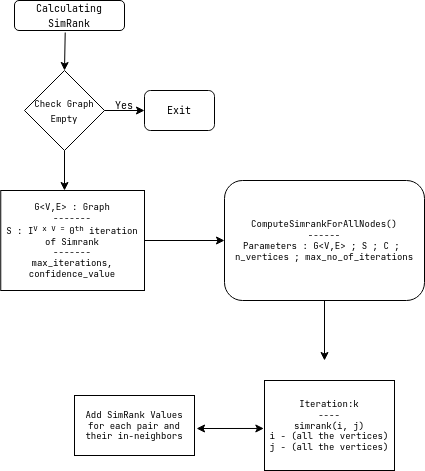

The diagram above was exported from draw.io. Its source (the exported page's mxGraphModel, read from the mxfile embedded in the PNG):
<mxGraphModel dx="1185" dy="630" grid="1" gridSize="10" guides="1" tooltips="1" connect="1" arrows="1" fold="1" page="1" pageScale="1" pageWidth="827" pageHeight="1169" math="0" shadow="0">
  <root>
    <mxCell id="WIyWlLk6GJQsqaUBKTNV-0" />
    <mxCell id="WIyWlLk6GJQsqaUBKTNV-1" parent="WIyWlLk6GJQsqaUBKTNV-0" />
    <mxCell id="EsTqc7Jnm4zCh-MNKU1x-3" value="&lt;font style=&quot;font-size: 10px&quot;&gt;Calculating SimRank&lt;/font&gt;" style="rounded=1;whiteSpace=wrap;html=1;fontFamily=JetBrains Mono;fontSource=https%3A%2F%2Ffonts.googleapis.com%2Fcss%3Ffamily%3DJetBrains%2BMono;" vertex="1" parent="WIyWlLk6GJQsqaUBKTNV-1">
      <mxGeometry x="150" y="110" width="110" height="30" as="geometry" />
    </mxCell>
    <mxCell id="EsTqc7Jnm4zCh-MNKU1x-4" value="" style="endArrow=classic;html=1;rounded=0;fontFamily=JetBrains Mono;fontSource=https%3A%2F%2Ffonts.googleapis.com%2Fcss%3Ffamily%3DJetBrains%2BMono;exitX=0.461;exitY=1.067;exitDx=0;exitDy=0;exitPerimeter=0;entryX=0.5;entryY=0;entryDx=0;entryDy=0;" edge="1" parent="WIyWlLk6GJQsqaUBKTNV-1" source="EsTqc7Jnm4zCh-MNKU1x-3" target="EsTqc7Jnm4zCh-MNKU1x-5">
      <mxGeometry width="50" height="50" relative="1" as="geometry">
        <mxPoint x="310" y="260" as="sourcePoint" />
        <mxPoint x="202" y="210" as="targetPoint" />
      </mxGeometry>
    </mxCell>
    <mxCell id="EsTqc7Jnm4zCh-MNKU1x-5" value="&lt;font style=&quot;font-size: 9px&quot;&gt;Check Graph Empty&lt;br&gt;&lt;/font&gt;" style="rhombus;whiteSpace=wrap;html=1;fontFamily=JetBrains Mono;fontSource=https%3A%2F%2Ffonts.googleapis.com%2Fcss%3Ffamily%3DJetBrains%2BMono;" vertex="1" parent="WIyWlLk6GJQsqaUBKTNV-1">
      <mxGeometry x="160" y="180" width="80" height="80" as="geometry" />
    </mxCell>
    <mxCell id="EsTqc7Jnm4zCh-MNKU1x-6" value="" style="endArrow=classic;html=1;rounded=0;fontFamily=JetBrains Mono;fontSource=https%3A%2F%2Ffonts.googleapis.com%2Fcss%3Ffamily%3DJetBrains%2BMono;fontSize=10;exitX=1;exitY=0.5;exitDx=0;exitDy=0;" edge="1" parent="WIyWlLk6GJQsqaUBKTNV-1" source="EsTqc7Jnm4zCh-MNKU1x-5">
      <mxGeometry width="50" height="50" relative="1" as="geometry">
        <mxPoint x="310" y="250" as="sourcePoint" />
        <mxPoint x="280" y="220" as="targetPoint" />
      </mxGeometry>
    </mxCell>
    <mxCell id="EsTqc7Jnm4zCh-MNKU1x-7" value="Yes " style="text;html=1;strokeColor=none;fillColor=none;align=center;verticalAlign=middle;whiteSpace=wrap;rounded=0;fontFamily=JetBrains Mono;fontSource=https%3A%2F%2Ffonts.googleapis.com%2Fcss%3Ffamily%3DJetBrains%2BMono;fontSize=10;" vertex="1" parent="WIyWlLk6GJQsqaUBKTNV-1">
      <mxGeometry x="230" y="200" width="60" height="30" as="geometry" />
    </mxCell>
    <mxCell id="EsTqc7Jnm4zCh-MNKU1x-8" value="Exit" style="rounded=1;whiteSpace=wrap;html=1;fontFamily=JetBrains Mono;fontSource=https%3A%2F%2Ffonts.googleapis.com%2Fcss%3Ffamily%3DJetBrains%2BMono;fontSize=10;" vertex="1" parent="WIyWlLk6GJQsqaUBKTNV-1">
      <mxGeometry x="280" y="200" width="70" height="40" as="geometry" />
    </mxCell>
    <mxCell id="EsTqc7Jnm4zCh-MNKU1x-9" value="" style="endArrow=classic;html=1;rounded=0;fontFamily=JetBrains Mono;fontSource=https%3A%2F%2Ffonts.googleapis.com%2Fcss%3Ffamily%3DJetBrains%2BMono;fontSize=10;exitX=0.5;exitY=1;exitDx=0;exitDy=0;" edge="1" parent="WIyWlLk6GJQsqaUBKTNV-1" source="EsTqc7Jnm4zCh-MNKU1x-5">
      <mxGeometry width="50" height="50" relative="1" as="geometry">
        <mxPoint x="310" y="320" as="sourcePoint" />
        <mxPoint x="200" y="300" as="targetPoint" />
      </mxGeometry>
    </mxCell>
    <mxCell id="EsTqc7Jnm4zCh-MNKU1x-10" value="&lt;div style=&quot;font-size: 9px&quot;&gt;&lt;font style=&quot;font-size: 9px&quot;&gt;G&amp;lt;V,E&amp;gt; : Graph&lt;br&gt;&lt;/font&gt;&lt;/div&gt;&lt;div style=&quot;font-size: 9px&quot;&gt;&lt;font style=&quot;font-size: 9px&quot;&gt;-------&lt;br&gt;&lt;/font&gt;&lt;/div&gt;&lt;div style=&quot;font-size: 9px&quot;&gt;&lt;font style=&quot;font-size: 9px&quot;&gt;S : I&lt;sup&gt;V x V = &lt;/sup&gt;0&lt;sup&gt;th&lt;/sup&gt; iteration of Simrank&lt;/font&gt;&lt;/div&gt;&lt;div style=&quot;font-size: 9px&quot;&gt;&lt;font style=&quot;font-size: 9px&quot;&gt;-------&lt;br&gt;&lt;/font&gt;&lt;/div&gt;&lt;div style=&quot;font-size: 9px&quot;&gt;&lt;font style=&quot;font-size: 9px&quot;&gt;max_iterations, confidence_value&lt;br&gt;&lt;/font&gt;&lt;/div&gt;" style="rounded=0;whiteSpace=wrap;html=1;fontFamily=JetBrains Mono;fontSource=https%3A%2F%2Ffonts.googleapis.com%2Fcss%3Ffamily%3DJetBrains%2BMono;fontSize=10;" vertex="1" parent="WIyWlLk6GJQsqaUBKTNV-1">
      <mxGeometry x="136.25" y="300" width="143.75" height="100" as="geometry" />
    </mxCell>
    <mxCell id="EsTqc7Jnm4zCh-MNKU1x-11" value="" style="endArrow=classic;html=1;rounded=0;fontFamily=JetBrains Mono;fontSource=https%3A%2F%2Ffonts.googleapis.com%2Fcss%3Ffamily%3DJetBrains%2BMono;fontSize=9;exitX=1;exitY=0.5;exitDx=0;exitDy=0;" edge="1" parent="WIyWlLk6GJQsqaUBKTNV-1" source="EsTqc7Jnm4zCh-MNKU1x-10">
      <mxGeometry width="50" height="50" relative="1" as="geometry">
        <mxPoint x="310" y="320" as="sourcePoint" />
        <mxPoint x="360" y="350" as="targetPoint" />
      </mxGeometry>
    </mxCell>
    <mxCell id="EsTqc7Jnm4zCh-MNKU1x-12" value="&lt;div&gt;ComputeSimrankForAllNodes() &lt;br&gt;&lt;/div&gt;&lt;div&gt;------&lt;/div&gt;&lt;div&gt;Parameters : G&amp;lt;V,E&amp;gt; ; S ; C ;&amp;nbsp; n_vertices ; max_no_of_iterations&lt;br&gt;&lt;/div&gt;" style="rounded=1;whiteSpace=wrap;html=1;fontFamily=JetBrains Mono;fontSource=https%3A%2F%2Ffonts.googleapis.com%2Fcss%3Ffamily%3DJetBrains%2BMono;fontSize=9;" vertex="1" parent="WIyWlLk6GJQsqaUBKTNV-1">
      <mxGeometry x="360" y="290" width="200" height="120" as="geometry" />
    </mxCell>
    <mxCell id="EsTqc7Jnm4zCh-MNKU1x-14" value="" style="endArrow=classic;html=1;rounded=0;fontFamily=JetBrains Mono;fontSource=https%3A%2F%2Ffonts.googleapis.com%2Fcss%3Ffamily%3DJetBrains%2BMono;fontSize=9;exitX=0.5;exitY=1;exitDx=0;exitDy=0;" edge="1" parent="WIyWlLk6GJQsqaUBKTNV-1" source="EsTqc7Jnm4zCh-MNKU1x-12">
      <mxGeometry width="50" height="50" relative="1" as="geometry">
        <mxPoint x="310" y="550" as="sourcePoint" />
        <mxPoint x="460" y="470" as="targetPoint" />
      </mxGeometry>
    </mxCell>
    <mxCell id="EsTqc7Jnm4zCh-MNKU1x-15" value="&lt;div&gt;Iteration:k&lt;/div&gt;&lt;div&gt;----&lt;/div&gt;&lt;div&gt;simrank(i, j)&lt;/div&gt;&lt;div&gt;i - (all the vertices)&lt;/div&gt;&lt;div&gt;j - (all the vertices)&lt;br&gt;&lt;/div&gt;" style="rounded=0;whiteSpace=wrap;html=1;fontFamily=JetBrains Mono;fontSource=https%3A%2F%2Ffonts.googleapis.com%2Fcss%3Ffamily%3DJetBrains%2BMono;fontSize=9;" vertex="1" parent="WIyWlLk6GJQsqaUBKTNV-1">
      <mxGeometry x="400" y="490" width="130" height="90" as="geometry" />
    </mxCell>
    <mxCell id="EsTqc7Jnm4zCh-MNKU1x-16" value="Add SimRank Values for each pair and their in-neighbors" style="rounded=0;whiteSpace=wrap;html=1;fontFamily=JetBrains Mono;fontSource=https%3A%2F%2Ffonts.googleapis.com%2Fcss%3Ffamily%3DJetBrains%2BMono;fontSize=9;" vertex="1" parent="WIyWlLk6GJQsqaUBKTNV-1">
      <mxGeometry x="210" y="505" width="120" height="60" as="geometry" />
    </mxCell>
    <mxCell id="EsTqc7Jnm4zCh-MNKU1x-17" value="" style="endArrow=classic;startArrow=classic;html=1;rounded=0;fontFamily=JetBrains Mono;fontSource=https%3A%2F%2Ffonts.googleapis.com%2Fcss%3Ffamily%3DJetBrains%2BMono;fontSize=9;exitX=1.017;exitY=0.55;exitDx=0;exitDy=0;exitPerimeter=0;entryX=-0.005;entryY=0.533;entryDx=0;entryDy=0;entryPerimeter=0;" edge="1" parent="WIyWlLk6GJQsqaUBKTNV-1" source="EsTqc7Jnm4zCh-MNKU1x-16" target="EsTqc7Jnm4zCh-MNKU1x-15">
      <mxGeometry width="50" height="50" relative="1" as="geometry">
        <mxPoint x="310" y="550" as="sourcePoint" />
        <mxPoint x="360" y="500" as="targetPoint" />
      </mxGeometry>
    </mxCell>
  </root>
</mxGraphModel>